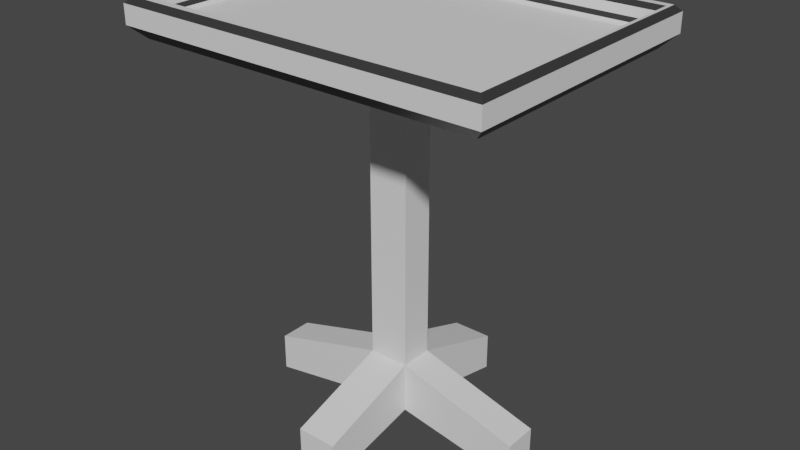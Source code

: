 # Source: Tray.blend  (saved by Blender 2.80.75; exported with 4.5.12 LTS)
import bpy
from mathutils import Matrix  # noqa: F401  (used for matrix-valued properties, if any)

bpy.ops.wm.read_factory_settings(use_empty=True)
scene = bpy.context.scene
scene.name = 'Scene'

# ---- collections
col_collection = bpy.data.collections.new('Collection'); scene.collection.children.link(col_collection)

# ---- materials (node trees are filled in below, after node groups)
mat_highlight = bpy.data.materials.new('Highlight')
mat_highlight.alpha_threshold = 0.0
mat_highlight.use_transparent_shadow = False
mat_highlight.line_color = (0.0, 0.0, 0.0, 1.0)
mat_metal = bpy.data.materials.new('Metal')
mat_metal.use_transparent_shadow = False

# ---- material node trees
mat_highlight.use_nodes = True; mat_highlight.node_tree.nodes.clear()
_N = mat_highlight.node_tree.nodes; _L = mat_highlight.node_tree.links
n0 = _N.new('ShaderNodeOutputMaterial'); n0.name = 'Material Output'; n0.location = (300, 300)
n1 = _N.new('ShaderNodeBsdfPrincipled'); n1.name = 'Principled BSDF'; n1.location = (10, 300)
n1.distribution = 'GGX'
n1.subsurface_method = 'BURLEY'
n1.inputs[0].default_value = (0.03522, 0.03522, 0.03522, 1.0)
n1.inputs[2].default_value = 0.4
n1.inputs[3].default_value = 1.45
n1.inputs[27].default_value = (0.0, 0.0, 0.0, 1.0)
n1.inputs[28].default_value = 1.0
_L.new(n1.outputs[0], n0.inputs[0])
n0.is_active_output = True
mat_metal.use_nodes = True; mat_metal.node_tree.nodes.clear()
_N = mat_metal.node_tree.nodes; _L = mat_metal.node_tree.links
n0 = _N.new('ShaderNodeOutputMaterial'); n0.name = 'Material Output'; n0.location = (300, 300)
n1 = _N.new('ShaderNodeBsdfPrincipled'); n1.name = 'Principled BSDF'; n1.location = (10, 300)
n1.distribution = 'GGX'
n1.subsurface_method = 'BURLEY'
n1.inputs[3].default_value = 1.45
n1.inputs[27].default_value = (0.0, 0.0, 0.0, 1.0)
n1.inputs[28].default_value = 1.0
_L.new(n1.outputs[0], n0.inputs[0])
n0.is_active_output = True

# ---- world
world_world = bpy.data.worlds.new('World'); scene.world = world_world
world_world.use_nodes = True; world_world.node_tree.nodes.clear()
_N = world_world.node_tree.nodes; _L = world_world.node_tree.links
n0 = _N.new('ShaderNodeOutputWorld'); n0.name = 'World Output'; n0.location = (300, 300)
n1 = _N.new('ShaderNodeBackground'); n1.name = 'Background'; n1.location = (10, 300)
n1.inputs[0].default_value = (0.05088, 0.05088, 0.05088, 1.0)
_L.new(n1.outputs[0], n0.inputs[0])
n0.is_active_output = True
world_world.color = (0.05088, 0.05088, 0.05088)
world_world.use_sun_shadow = False
world_world.sun_shadow_jitter_overblur = 0.0

# ---- meshes
me_cube = bpy.data.meshes.new('Cube')
me_cube.from_pydata([(1.734, 1.241, 0.1841), (1.7, 1.2, 0.1397), (1.734, -1.241, 0.1841), (1.7, -1.2, 0.1397), (-1.7, 1.2, 0.1397), (-1.734, 1.241, 0.1841), (-1.7, -1.2, 0.1397), (-1.734, -1.241, 0.1841), (1.821, -1.366, 0.1288), (1.766, -1.311, 0.1838), (-1.766, -1.311, 0.1838), (-1.821, -1.366, 0.1288), (1.821, 1.366, 0.1288), (1.766, 1.311, 0.1838), (-1.766, 1.311, 0.1838), (-1.821, 1.366, 0.1288), (1.7, -1.2, 0.05002), (-1.7, -1.2, 0.05002), (1.7, 1.2, 0.05002), (-1.7, 1.2, 0.05002), (1.821, 1.366, -0.05713), (0.1994, 0.1646, -0.2), (0.1994, -0.1646, -0.2), (1.821, -1.366, -0.05713), (-1.821, 1.366, -0.05713), (-0.1994, 0.1646, -0.2), (-0.1994, -0.1646, -0.2), (-1.821, -1.366, -0.05713), (-1.698, 1.242, -0.1804), (-1.698, -1.242, -0.1804), (1.698, 1.242, -0.1804), (1.698, -1.242, -0.1804), (-0.1994, 0.1646, -3.2), (-0.1994, -0.1646, -3.2), (0.1994, 0.1646, -3.2), (0.1994, -0.1646, -3.2), (-0.1994, 0.1646, -3.7), (-0.1994, -0.1646, -3.7), (0.1994, 0.1646, -3.7), (0.1994, -0.1646, -3.7), (0.1994, 0.1646, -3.2), (-0.1994, 0.1646, -3.2), (0.1994, 0.1646, -3.7), (-0.1994, 0.1646, -3.7), (0.1994, 1.165, -3.534), (-0.1994, 1.165, -3.534), (0.1994, 1.165, -3.909), (-0.1994, 1.165, -3.909), (-0.1994, -1.165, -3.534), (0.1994, -1.165, -3.534), (-0.1994, -1.165, -3.909), (0.1994, -1.165, -3.909), (1.399, -0.1646, -3.534), (1.399, 0.1646, -3.534), (1.399, -0.1646, -3.909), (1.399, 0.1646, -3.909), (-1.399, 0.1646, -3.534), (-1.399, -0.1646, -3.534), (-1.399, 0.1646, -3.909), (-1.399, -0.1646, -3.909), (1.606, -1.106, -0.01031), (1.663, -1.163, 0.01296), (-1.606, -1.106, -0.01031), (-1.663, -1.163, 0.01296), (1.606, 1.106, -0.01031), (1.663, 1.163, 0.01296), (-1.606, 1.106, -0.01031), (-1.663, 1.163, 0.01296)], [], [(24, 15, 12, 20), (23, 8, 11, 27), (20, 12, 8, 23), (27, 11, 15, 24), (63, 67, 19, 17), (7, 5, 14, 10), (1, 4, 19, 18), (4, 6, 17, 19), (6, 3, 16, 17), (2, 7, 10, 9), (5, 0, 13, 14), (0, 2, 9, 13), (9, 10, 11, 8), (13, 9, 8, 12), (10, 14, 15, 11), (14, 13, 12, 15), (3, 6, 7, 2), (1, 3, 2, 0), (6, 4, 5, 7), (4, 1, 0, 5), (64, 66, 62, 60), (61, 63, 17, 16), (67, 65, 18, 19), (3, 1, 18, 16), (28, 29, 27, 24), (30, 28, 24, 20), (29, 31, 23, 27), (31, 30, 20, 23), (26, 25, 32, 33), (25, 26, 29, 28), (21, 25, 28, 30), (26, 22, 31, 29), (22, 21, 30, 31), (34, 35, 52, 53), (21, 22, 35, 34), (25, 21, 34, 32), (22, 26, 33, 35), (36, 38, 39, 37), (36, 32, 41, 43), (39, 35, 49, 51), (32, 36, 58, 56), (41, 40, 44, 45), (32, 34, 40, 41), (34, 38, 42, 40), (38, 36, 43, 42), (45, 44, 46, 47), (43, 41, 45, 47), (42, 43, 47, 46), (40, 42, 46, 44), (49, 48, 50, 51), (37, 39, 51, 50), (33, 37, 50, 48), (35, 33, 48, 49), (53, 52, 54, 55), (35, 39, 54, 52), (38, 34, 53, 55), (39, 38, 55, 54), (57, 56, 58, 59), (36, 37, 59, 58), (37, 33, 57, 59), (33, 32, 56, 57), (60, 62, 63, 61), (64, 60, 61, 65), (62, 66, 67, 63), (66, 64, 65, 67), (65, 61, 16, 18)])
me_cube.polygons.foreach_set('material_index', [1, 1, 1, 1, 0, 1, 1, 1, 1, 1, 1, 1, 0, 0, 0, 0, 0, 0, 0, 0, 1, 0, 0, 1, 0, 0, 0, 0, 1, 1, 1, 1, 1, 1, 1, 1, 1, 1, 0, 1, 1, 1, 1, 0, 1, 1, 1, 1, 1, 1, 1, 1, 1, 1, 1, 1, 1, 1, 1, 1, 1, 1, 1, 1, 1, 0])
_uv = me_cube.uv_layers.new(name='UVMap')
_uv.uv.foreach_set('vector', [0.7096, 0.5, 0.8373, 0.5, 0.8373, 0.75, 0.7096, 0.75, 0.4596, 0.25, 0.5873, 0.25, 0.5873, 0.5, 0.4596, 0.5, 0.2096, 0.5, 0.3373, 0.5, 0.3373, 0.75, 0.2096, 0.75, 0.4596, 0.5, 0.5873, 0.5, 0.5873, 0.75, 0.4596, 0.75, 0.6039, 0.2219, 0.6039, 0.02812, 0.6062, 0.02503, 0.6062, 0.225, 0.61, 0.23, 0.61, 0.02, 0.6212, 0.005028, 0.6212, 0.245, 0.3938, 0.02503, 0.6062, 0.02503, 0.6062, 0.02503, 0.3938, 0.02503, 0.6062, 0.02503, 0.6062, 0.225, 0.6062, 0.225, 0.6062, 0.02503, 0.6062, 0.225, 0.3938, 0.225, 0.3938, 0.225, 0.6062, 0.225, 0.39, 0.23, 0.61, 0.23, 0.6212, 0.245, 0.3788, 0.245, 0.61, 0.02, 0.39, 0.02, 0.3788, 0.005028, 0.6212, 0.005028, 0.39, 0.02, 0.39, 0.23, 0.3788, 0.245, 0.3788, 0.005028, 0.3788, 0.245, 0.6212, 0.245, 0.625, 0.25, 0.375, 0.25, 0.3788, 0.005028, 0.3788, 0.245, 0.375, 0.25, 0.375, 0.0, 0.6212, 0.245, 0.6212, 0.005028, 0.625, 0.0, 0.625, 0.25, 0.6212, 0.005028, 0.3788, 0.005028, 0.375, 0.0, 0.625, 0.0, 0.3938, 0.225, 0.6062, 0.225, 0.61, 0.23, 0.39, 0.23, 0.3938, 0.02503, 0.3938, 0.225, 0.39, 0.23, 0.39, 0.02, 0.6062, 0.225, 0.6062, 0.02503, 0.61, 0.02, 0.61, 0.23, 0.6062, 0.02503, 0.3938, 0.02503, 0.39, 0.02, 0.61, 0.02, 0.3996, 0.0328, 0.6004, 0.0328, 0.6004, 0.2172, 0.3996, 0.2172, 0.3961, 0.2219, 0.6039, 0.2219, 0.6062, 0.225, 0.3938, 0.225, 0.6039, 0.02812, 0.3961, 0.02812, 0.3938, 0.02503, 0.6062, 0.02503, 0.3938, 0.225, 0.3938, 0.02503, 0.3938, 0.02503, 0.3938, 0.225, 0.3835, 0.7613, 0.3835, 0.9887, 0.375, 1.0, 0.375, 0.75, 0.6165, 0.7613, 0.3835, 0.7613, 0.375, 0.75, 0.625, 0.75, 0.3835, 0.9887, 0.6165, 0.9887, 0.625, 1.0, 0.375, 1.0, 0.6165, 0.9887, 0.6165, 0.7613, 0.625, 0.75, 0.625, 1.0, 0.4585, 0.8887, 0.4585, 0.8613, 0.4585, 0.8613, 0.4585, 0.8887, 0.4585, 0.8613, 0.4585, 0.8887, 0.3835, 0.9887, 0.3835, 0.7613, 0.5415, 0.8613, 0.4585, 0.8613, 0.3835, 0.7613, 0.6165, 0.7613, 0.4585, 0.8887, 0.5415, 0.8887, 0.6165, 0.9887, 0.3835, 0.9887, 0.5415, 0.8887, 0.5415, 0.8613, 0.6165, 0.7613, 0.6165, 0.9887, 0.5415, 0.8613, 0.5415, 0.8887, 0.5415, 0.8887, 0.5415, 0.8613, 0.5415, 0.8613, 0.5415, 0.8887, 0.5415, 0.8887, 0.5415, 0.8613, 0.4585, 0.8613, 0.5415, 0.8613, 0.5415, 0.8613, 0.4585, 0.8613, 0.5415, 0.8887, 0.4585, 0.8887, 0.4585, 0.8887, 0.5415, 0.8887, 0.4585, 0.8613, 0.5415, 0.8613, 0.5415, 0.8887, 0.4585, 0.8887, 0.4585, 0.8613, 0.4585, 0.8613, 0.4585, 0.8613, 0.4585, 0.8613, 0.5415, 0.8887, 0.5415, 0.8887, 0.5415, 0.8887, 0.5415, 0.8887, 0.4585, 0.8613, 0.4585, 0.8613, 0.4585, 0.8613, 0.4585, 0.8613, 0.4585, 0.8613, 0.5415, 0.8613, 0.5415, 0.8613, 0.4585, 0.8613, 0.4585, 0.8613, 0.5415, 0.8613, 0.5415, 0.8613, 0.4585, 0.8613, 0.5415, 0.8613, 0.5415, 0.8613, 0.5415, 0.8613, 0.5415, 0.8613, 0.5415, 0.8613, 0.4585, 0.8613, 0.4585, 0.8613, 0.5415, 0.8613, 0.4585, 0.8613, 0.5415, 0.8613, 0.5415, 0.8613, 0.4585, 0.8613, 0.4585, 0.8613, 0.4585, 0.8613, 0.4585, 0.8613, 0.4585, 0.8613, 0.5415, 0.8613, 0.4585, 0.8613, 0.4585, 0.8613, 0.5415, 0.8613, 0.5415, 0.8613, 0.5415, 0.8613, 0.5415, 0.8613, 0.5415, 0.8613, 0.5415, 0.8887, 0.4585, 0.8887, 0.4585, 0.8887, 0.5415, 0.8887, 0.4585, 0.8887, 0.5415, 0.8887, 0.5415, 0.8887, 0.4585, 0.8887, 0.4585, 0.8887, 0.4585, 0.8887, 0.4585, 0.8887, 0.4585, 0.8887, 0.5415, 0.8887, 0.4585, 0.8887, 0.4585, 0.8887, 0.5415, 0.8887, 0.5415, 0.8613, 0.5415, 0.8887, 0.5415, 0.8887, 0.5415, 0.8613, 0.5415, 0.8887, 0.5415, 0.8887, 0.5415, 0.8887, 0.5415, 0.8887, 0.5415, 0.8613, 0.5415, 0.8613, 0.5415, 0.8613, 0.5415, 0.8613, 0.5415, 0.8887, 0.5415, 0.8613, 0.5415, 0.8613, 0.5415, 0.8887, 0.4585, 0.8887, 0.4585, 0.8613, 0.4585, 0.8613, 0.4585, 0.8887, 0.4585, 0.8613, 0.4585, 0.8887, 0.4585, 0.8887, 0.4585, 0.8613, 0.4585, 0.8887, 0.4585, 0.8887, 0.4585, 0.8887, 0.4585, 0.8887, 0.4585, 0.8887, 0.4585, 0.8613, 0.4585, 0.8613, 0.4585, 0.8887, 0.3996, 0.2172, 0.6004, 0.2172, 0.6039, 0.2219, 0.3961, 0.2219, 0.3996, 0.0328, 0.3996, 0.2172, 0.3961, 0.2219, 0.3961, 0.02812, 0.6004, 0.2172, 0.6004, 0.0328, 0.6039, 0.02812, 0.6039, 0.2219, 0.6004, 0.0328, 0.3996, 0.0328, 0.3961, 0.02812, 0.6039, 0.02812, 0.3961, 0.02812, 0.3961, 0.2219, 0.3938, 0.225, 0.3938, 0.02503])
me_cube.materials.append(mat_highlight)
me_cube.materials.append(mat_metal)
me_cube.use_remesh_preserve_volume = False
me_cube.use_remesh_preserve_attributes = False
me_cube.use_mirror_vertex_groups = False
me_cube.update()

# ---- objects
ob_cube = bpy.data.objects.new('Cube', me_cube)

# ---- transforms, parenting, visibility, modifiers, constraints
ob_cube.location = (0.0, 0.0, 0.0)
ob_cube.lock_rotations_4d = False
ob_cube.empty_display_type = 'ARROWS'
ob_cube.lineart.crease_threshold = 0.0

# ---- collection membership
col_collection.objects.link(ob_cube)

# ---- scene / render settings (as saved in the file)
scene.frame_start = 1; scene.frame_end = 250; scene.frame_set(1)
scene.render.engine = 'BLENDER_EEVEE_NEXT'
scene.cycles.use_denoising = False
scene.cycles.samples = 128
scene.cycles.sampling_pattern = 'TABULATED_SOBOL'
scene.cycles.use_adaptive_sampling = False
scene.cycles.use_light_tree = False
scene.view_settings.view_transform = 'Filmic'
bpy.context.view_layer.update()

# ---- added for rendering (the .blend has no active camera and no usable light): camera, sun
cam_auto = bpy.data.cameras.new('AutoCamera')
cam_auto.lens = 50.0
cam_auto.sensor_width = 36.0
cam_auto.clip_end = 1000.0
ob_auto_camera = bpy.data.objects.new('AutoCamera', cam_auto)
scene.collection.objects.link(ob_auto_camera)
ob_auto_camera.location = (5.66421, -6.79706, 2.6687)
ob_auto_camera.rotation_euler = (1.09748, -7.21219e-08, 0.694738)
scene.camera = ob_auto_camera
light_auto_sun = bpy.data.lights.new('AutoSun', 'SUN')
light_auto_sun.energy = 3.0
light_auto_sun.angle = 0.0523599
ob_auto_sun = bpy.data.objects.new('AutoSun', light_auto_sun)
scene.collection.objects.link(ob_auto_sun)
ob_auto_sun.rotation_euler = (0.872665, 0.174533, 0.523599)
bpy.context.view_layer.update()

